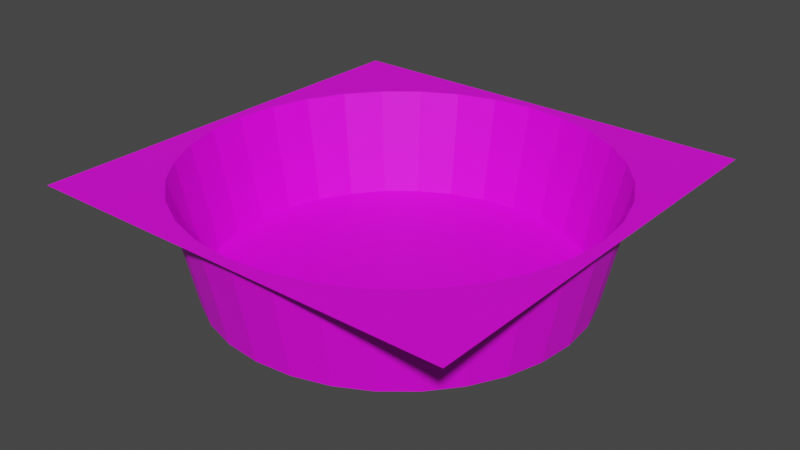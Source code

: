 # Source: hole.blend  (saved by Blender 2.93.21; exported with 4.5.12 LTS)
import bpy
from mathutils import Matrix  # noqa: F401  (used for matrix-valued properties, if any)

bpy.ops.wm.read_factory_settings(use_empty=True)
scene = bpy.context.scene
scene.name = 'Scene'

# ---- collections
col_collection = bpy.data.collections.new('Collection'); scene.collection.children.link(col_collection)

# ---- images (referenced by path relative to the original .blend; pixels are not part of the script)
import os
ASSET_DIR = os.environ.get("B2B_ASSET_DIR", "")  # directory of the original .blend (textures are referenced by path, not embedded)
HERE = os.path.dirname(os.path.abspath(__file__))  # packed textures are extracted next to this script under _unpacked/

def load_image(name, relpath, width, height, colorspace="sRGB"):
    """Load a texture the original file referenced (path relative to the .blend, or extracted next to this script)."""
    p = next((c for c in (os.path.join(HERE, relpath), os.path.join(ASSET_DIR, relpath)) if relpath and os.path.exists(c)), "")
    if p:
        img = bpy.data.images.load(p, check_existing=True)
        img.name = name
    else:  # same state as the original file: an image datablock whose file is absent (Cycles renders it pink)
        img = bpy.data.images.new(name, width, height)
        img.source = "FILE"
        img.filepath = "//" + (relpath or name)
    img.colorspace_settings.name = colorspace
    return img
img_untitled_001 = load_image('Untitled.001', '', 512, 512, 'sRGB')

# ---- materials (node trees are filled in below, after node groups)
mat_material = bpy.data.materials.new('Material')

# ---- material node trees
mat_material.use_nodes = True; mat_material.node_tree.nodes.clear()
_N = mat_material.node_tree.nodes; _L = mat_material.node_tree.links
n0 = _N.new('ShaderNodeBsdfPrincipled'); n0.name = 'Principled BSDF'; n0.location = (10, 300)
n0.distribution = 'GGX'
n0.subsurface_method = 'BURLEY'
n0.inputs[3].default_value = 1.45
n0.inputs[27].default_value = (0.0, 0.0, 0.0, 1.0)
n0.inputs[28].default_value = 1.0
n1 = _N.new('ShaderNodeOutputMaterial'); n1.name = 'Material Output'; n1.location = (300, 300)
n2 = _N.new('ShaderNodeTexImage'); n2.name = 'Image Texture'; n2.location = (-280, 279)
n2.image = img_untitled_001
_L.new(n0.outputs[0], n1.inputs[0])
_L.new(n2.outputs[0], n0.inputs[0])
n1.is_active_output = True

# ---- world
world_world = bpy.data.worlds.new('World'); scene.world = world_world
world_world.use_nodes = True; world_world.node_tree.nodes.clear()
_N = world_world.node_tree.nodes; _L = world_world.node_tree.links
n0 = _N.new('ShaderNodeOutputWorld'); n0.name = 'World Output'; n0.location = (300, 300)
n1 = _N.new('ShaderNodeBackground'); n1.name = 'Background'; n1.location = (10, 300)
n1.inputs[0].default_value = (0.05088, 0.05088, 0.05088, 1.0)
_L.new(n1.outputs[0], n0.inputs[0])
n0.is_active_output = True
world_world.color = (0.05088, 0.05088, 0.05088)
world_world.use_sun_shadow = False
world_world.sun_shadow_jitter_overblur = 0.0

# ---- meshes
me_plane = bpy.data.meshes.new('Plane')
me_plane.from_pydata([(-1.0, 1.0, 1.192e-07), (1.0, 1.0, 1.192e-07), (-1.0, -1.0, -1.192e-07), (1.0, -1.0, -1.192e-07), (3.797e-08, -0.8499, -0.487), (5.443e-09, -0.9496, 0.0), (0.1658, -0.8335, -0.487), (0.1853, -0.9313, 0.0), (0.3252, -0.7852, -0.487), (0.3634, -0.8773, 0.0), (0.4722, -0.7066, -0.487), (0.5276, -0.7895, 0.0), (0.6009, -0.6009, -0.487), (0.6714, -0.6714, 0.0), (0.7066, -0.4722, -0.487), (0.7895, -0.5276, 0.0), (0.7852, -0.3252, -0.487), (0.8773, -0.3634, 0.0), (0.8335, -0.1658, -0.487), (0.9313, -0.1853, 0.0), (0.8499, 1.126e-07, -0.487), (0.9496, -6.057e-08, 0.0), (0.8335, 0.1658, -0.487), (0.9313, 0.1853, 0.0), (0.7852, 0.3252, -0.487), (0.8773, 0.3634, 0.0), (0.7066, 0.4722, -0.487), (0.7895, 0.5276, 0.0), (0.6009, 0.6009, -0.487), (0.6714, 0.6714, 0.0), (0.4722, 0.7066, -0.487), (0.5276, 0.7895, 0.0), (0.3252, 0.7852, -0.487), (0.3634, 0.8773, 0.0), (0.1658, 0.8335, -0.487), (0.1853, 0.9313, 0.0), (-3.633e-08, 0.8499, -0.487), (-7.757e-08, 0.9496, 0.0), (-0.1658, 0.8335, -0.487), (-0.1853, 0.9313, 0.0), (-0.3252, 0.7852, -0.487), (-0.3634, 0.8773, 0.0), (-0.4722, 0.7066, -0.487), (-0.5276, 0.7895, 0.0), (-0.6009, 0.6009, -0.487), (-0.6714, 0.6714, 0.0), (-0.7066, 0.4722, -0.487), (-0.7895, 0.5276, 0.0), (-0.7852, 0.3252, -0.487), (-0.8773, 0.3634, 0.0), (-0.8335, 0.1658, -0.487), (-0.9313, 0.1853, 0.0), (-0.8499, 6.532e-08, -0.487), (-0.9496, -1.134e-07, 0.0), (-0.8335, -0.1658, -0.487), (-0.9313, -0.1853, 0.0), (-0.7852, -0.3252, -0.487), (-0.8773, -0.3634, 0.0), (-0.7066, -0.4722, -0.487), (-0.7895, -0.5276, 0.0), (-0.6009, -0.6009, -0.487), (-0.6714, -0.6714, 0.0), (-0.4722, -0.7066, -0.487), (-0.5276, -0.7895, 0.0), (-0.3252, -0.7852, -0.487), (-0.3634, -0.8773, 0.0), (-0.1658, -0.8335, -0.487), (-0.1853, -0.9313, 0.0), (1.0, -5.463e-08, 0.0), (0.0, -1.0, -1.192e-07), (0.0, 1.0, 1.192e-07), (-1.0, -5.463e-08, 0.0)], [], [(4, 5, 7, 6), (6, 7, 9, 8), (8, 9, 11, 10), (10, 11, 13, 12), (12, 13, 15, 14), (14, 15, 17, 16), (16, 17, 19, 18), (18, 19, 21, 20), (20, 21, 23, 22), (22, 23, 25, 24), (24, 25, 27, 26), (26, 27, 29, 28), (28, 29, 31, 30), (30, 31, 33, 32), (32, 33, 35, 34), (34, 35, 37, 36), (36, 37, 39, 38), (38, 39, 41, 40), (40, 41, 43, 42), (42, 43, 45, 44), (44, 45, 47, 46), (46, 47, 49, 48), (48, 49, 51, 50), (50, 51, 53, 52), (52, 53, 55, 54), (54, 55, 57, 56), (56, 57, 59, 58), (58, 59, 61, 60), (60, 61, 63, 62), (62, 63, 65, 64), (3, 68, 21, 19, 17, 15, 13, 11, 9, 7, 5, 69), (64, 65, 67, 66), (66, 67, 5, 4), (1, 70, 37, 35, 33, 31, 29, 27, 25, 23, 21, 68), (0, 71, 53, 51, 49, 47, 45, 43, 41, 39, 37, 70), (2, 69, 5, 67, 65, 63, 61, 59, 57, 55, 53, 71), (4, 6, 8, 10, 12, 14, 16, 18, 20, 22, 24, 26, 28, 30, 32, 34, 36, 38, 40, 42, 44, 46, 48, 50, 52, 54, 56, 58, 60, 62, 64, 66)])
_uv = me_plane.uv_layers.new(name='UVMap')
_uv.uv.foreach_set('vector', [0.2769, 0.7338, 0.4115, 0.7312, 0.4115, 0.7816, 0.2769, 0.779, 0.2769, 0.779, 0.4115, 0.7816, 0.4095, 0.8311, 0.2751, 0.8232, 0.2751, 0.8232, 0.4095, 0.8311, 0.4055, 0.8776, 0.2715, 0.8649, 0.2715, 0.8649, 0.4055, 0.8776, 0.3997, 0.9196, 0.2663, 0.9024, 0.2663, 0.9024, 0.3997, 0.9196, 0.3923, 0.9552, 0.2597, 0.9343, 0.2597, 0.9343, 0.3923, 0.9552, 0.3836, 0.9832, 0.2519, 0.9594, 0.5711, 0.9594, 0.4394, 0.9832, 0.4307, 0.9552, 0.5634, 0.9343, 0.5634, 0.9343, 0.4307, 0.9552, 0.4234, 0.9196, 0.5568, 0.9024, 0.5568, 0.9024, 0.4234, 0.9196, 0.4176, 0.8776, 0.5516, 0.8649, 0.5516, 0.8649, 0.4176, 0.8776, 0.4136, 0.8311, 0.548, 0.8232, 0.548, 0.8232, 0.4136, 0.8311, 0.4115, 0.7816, 0.5462, 0.779, 0.5462, 0.779, 0.4115, 0.7816, 0.4115, 0.7312, 0.5462, 0.7338, 0.5462, 0.7338, 0.4115, 0.7312, 0.4136, 0.6817, 0.548, 0.6896, 0.548, 0.6896, 0.4136, 0.6817, 0.4176, 0.6351, 0.5516, 0.6479, 0.5516, 0.6479, 0.4176, 0.6351, 0.4234, 0.5932, 0.5568, 0.6103, 0.5568, 0.6103, 0.4234, 0.5932, 0.4307, 0.5575, 0.5634, 0.5784, 0.5634, 0.5784, 0.4307, 0.5575, 0.4394, 0.5295, 0.5711, 0.5533, 0.156, 0.9464, 0.0238, 0.9676, 0.01568, 0.9394, 0.1487, 0.9212, 0.1487, 0.9212, 0.01568, 0.9394, 0.009024, 0.9036, 0.1427, 0.8892, 0.1427, 0.8892, 0.009024, 0.9036, 0.004076, 0.8615, 0.1383, 0.8515, 0.1383, 0.8515, 0.004076, 0.8615, 0.001029, 0.8149, 0.1356, 0.8098, 0.1356, 0.8098, 0.001029, 0.8149, 0.0, 0.7654, 0.1347, 0.7655, 0.1347, 0.7655, 0.0, 0.7654, 0.001029, 0.715, 0.1356, 0.7204, 0.1356, 0.7204, 0.001029, 0.715, 0.004076, 0.6656, 0.1383, 0.6762, 0.1383, 0.6762, 0.004076, 0.6656, 0.009024, 0.6191, 0.1427, 0.6345, 0.1427, 0.6345, 0.009024, 0.6191, 0.01568, 0.5773, 0.1487, 0.5971, 0.1487, 0.5971, 0.01568, 0.5773, 0.05158, 0.4382, 0.156, 0.5654, 0.2519, 0.5533, 0.3836, 0.5295, 0.3923, 0.5575, 0.2597, 0.5784, 0.2597, 0.5784, 0.3923, 0.5575, 0.3997, 0.5932, 0.2663, 0.6103, 0.2663, 0.6103, 0.3997, 0.5932, 0.4055, 0.6351, 0.2715, 0.6479, 0.03687, 0.4382, 0.03687, 0.2709, 0.04531, 0.2709, 0.04837, 0.3019, 0.05741, 0.3317, 0.0721, 0.3592, 0.09186, 0.3833, 0.1159, 0.403, 0.1434, 0.4177, 0.1732, 0.4268, 0.2042, 0.4298, 0.2042, 0.4382, 0.2715, 0.6479, 0.4055, 0.6351, 0.4095, 0.6817, 0.2751, 0.6896, 0.2751, 0.6896, 0.4095, 0.6817, 0.4115, 0.7312, 0.2769, 0.7338, 0.03687, 0.1035, 0.2042, 0.1035, 0.2042, 0.112, 0.1732, 0.115, 0.1434, 0.1241, 0.1159, 0.1388, 0.09186, 0.1585, 0.0721, 0.1826, 0.05741, 0.2101, 0.04837, 0.2399, 0.04531, 0.2709, 0.03687, 0.2709, 0.3716, 0.1035, 0.3716, 0.2709, 0.3631, 0.2709, 0.3601, 0.2399, 0.351, 0.2101, 0.3364, 0.1826, 0.3166, 0.1585, 0.2925, 0.1388, 0.265, 0.1241, 0.2352, 0.115, 0.2042, 0.112, 0.2042, 0.1035, 0.3716, 0.4382, 0.2042, 0.4382, 0.2042, 0.4298, 0.2352, 0.4268, 0.265, 0.4177, 0.2925, 0.403, 0.3166, 0.3833, 0.3364, 0.3592, 0.351, 0.3317, 0.3601, 0.3019, 0.3631, 0.2709, 0.3716, 0.2709, 0.7483, 0.0, 0.7935, 0.0, 0.8377, 0.008805, 0.8794, 0.02608, 0.9169, 0.05115, 0.9489, 0.08306, 0.9739, 0.1206, 0.9912, 0.1623, 1.0, 0.2065, 1.0, 0.2517, 0.9912, 0.2959, 0.9739, 0.3376, 0.9489, 0.3752, 0.9169, 0.4071, 0.8794, 0.4321, 0.8377, 0.4494, 0.7935, 0.4582, 0.7483, 0.4582, 0.7041, 0.4494, 0.6624, 0.4321, 0.6248, 0.4071, 0.5929, 0.3752, 0.5679, 0.3376, 0.5506, 0.2959, 0.5418, 0.2517, 0.5418, 0.2065, 0.5506, 0.1623, 0.5679, 0.1206, 0.5929, 0.08306, 0.6248, 0.05115, 0.6624, 0.02608, 0.7041, 0.008805])
me_plane.materials.append(mat_material)
me_plane.use_remesh_fix_poles = True
me_plane.use_remesh_preserve_attributes = False
me_plane.update()

# ---- objects
ob_plane = bpy.data.objects.new('Plane', me_plane)

# ---- transforms, parenting, visibility, modifiers, constraints
ob_plane.location = (0.0, 0.0, 0.0)
ob_plane.scale = (0.5, 0.5, 0.5)

# ---- collection membership
col_collection.objects.link(ob_plane)

# ---- scene / render settings (as saved in the file)
scene.frame_start = 1; scene.frame_end = 250; scene.frame_set(1)
scene.render.engine = 'CYCLES'
scene.cycles.use_denoising = False
scene.cycles.samples = 128
scene.cycles.sampling_pattern = 'TABULATED_SOBOL'
scene.cycles.use_adaptive_sampling = False
scene.cycles.use_light_tree = False
scene.view_settings.view_transform = 'Filmic'
bpy.context.view_layer.update()

# ---- added for rendering (the .blend has no active camera and no usable light): camera, sun
cam_auto = bpy.data.cameras.new('AutoCamera')
cam_auto.lens = 50.0
cam_auto.sensor_width = 36.0
cam_auto.clip_end = 1000.0
ob_auto_camera = bpy.data.objects.new('AutoCamera', cam_auto)
scene.collection.objects.link(ob_auto_camera)
ob_auto_camera.location = (1.32772, -1.59327, 0.940417)
ob_auto_camera.rotation_euler = (1.09748, -7.21219e-08, 0.694738)
scene.camera = ob_auto_camera
light_auto_sun = bpy.data.lights.new('AutoSun', 'SUN')
light_auto_sun.energy = 3.0
light_auto_sun.angle = 0.0523599
ob_auto_sun = bpy.data.objects.new('AutoSun', light_auto_sun)
scene.collection.objects.link(ob_auto_sun)
ob_auto_sun.rotation_euler = (0.872665, 0.174533, 0.523599)
bpy.context.view_layer.update()
